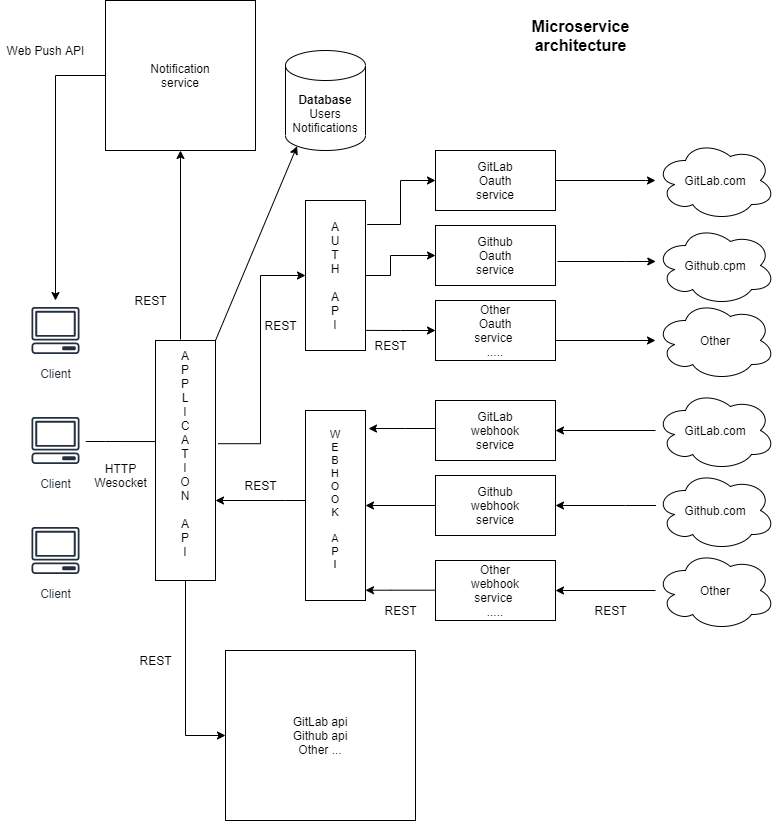

The diagram above was exported from draw.io. Its source (the exported page's mxGraphModel, read from the mxfile embedded in the PNG):
<mxGraphModel dx="1422" dy="1862" grid="1" gridSize="10" guides="1" tooltips="1" connect="1" arrows="1" fold="1" page="1" pageScale="1" pageWidth="850" pageHeight="1100" math="0" shadow="0">
  <root>
    <mxCell id="0" />
    <mxCell id="1" parent="0" />
    <mxCell id="gOuVTxH6t0qRAmZLPr1z-4" value="Client" style="outlineConnect=0;fontColor=#232F3E;gradientColor=none;strokeColor=#232F3E;fillColor=#ffffff;dashed=0;verticalLabelPosition=bottom;verticalAlign=top;align=center;html=1;fontSize=12;fontStyle=0;aspect=fixed;shape=mxgraph.aws4.resourceIcon;resIcon=mxgraph.aws4.client;" parent="1" vertex="1">
      <mxGeometry x="40" y="250" width="60" height="60" as="geometry" />
    </mxCell>
    <mxCell id="gOuVTxH6t0qRAmZLPr1z-9" style="edgeStyle=orthogonalEdgeStyle;rounded=0;orthogonalLoop=1;jettySize=auto;html=1;entryX=0;entryY=0.421;entryDx=0;entryDy=0;entryPerimeter=0;endArrow=none;endFill=0;" parent="1" source="gOuVTxH6t0qRAmZLPr1z-5" target="gOuVTxH6t0qRAmZLPr1z-7" edge="1">
      <mxGeometry relative="1" as="geometry">
        <Array as="points">
          <mxPoint x="120" y="391" />
          <mxPoint x="120" y="391" />
        </Array>
      </mxGeometry>
    </mxCell>
    <mxCell id="gOuVTxH6t0qRAmZLPr1z-5" value="Client" style="outlineConnect=0;fontColor=#232F3E;gradientColor=none;strokeColor=#232F3E;fillColor=#ffffff;dashed=0;verticalLabelPosition=bottom;verticalAlign=top;align=center;html=1;fontSize=12;fontStyle=0;aspect=fixed;shape=mxgraph.aws4.resourceIcon;resIcon=mxgraph.aws4.client;" parent="1" vertex="1">
      <mxGeometry x="40" y="360" width="60" height="60" as="geometry" />
    </mxCell>
    <mxCell id="gOuVTxH6t0qRAmZLPr1z-6" value="Client" style="outlineConnect=0;fontColor=#232F3E;gradientColor=none;strokeColor=#232F3E;fillColor=#ffffff;dashed=0;verticalLabelPosition=bottom;verticalAlign=top;align=center;html=1;fontSize=12;fontStyle=0;aspect=fixed;shape=mxgraph.aws4.resourceIcon;resIcon=mxgraph.aws4.client;" parent="1" vertex="1">
      <mxGeometry x="40" y="470" width="60" height="60" as="geometry" />
    </mxCell>
    <mxCell id="gOuVTxH6t0qRAmZLPr1z-12" style="edgeStyle=orthogonalEdgeStyle;rounded=0;orthogonalLoop=1;jettySize=auto;html=1;endArrow=none;endFill=0;startArrow=classic;startFill=1;" parent="1" source="gOuVTxH6t0qRAmZLPr1z-7" target="gOuVTxH6t0qRAmZLPr1z-11" edge="1">
      <mxGeometry relative="1" as="geometry">
        <Array as="points">
          <mxPoint x="300" y="450" />
          <mxPoint x="300" y="450" />
        </Array>
      </mxGeometry>
    </mxCell>
    <mxCell id="k5-xYjFKNiW1a-Ok8ZQm-2" style="edgeStyle=orthogonalEdgeStyle;rounded=0;orthogonalLoop=1;jettySize=auto;html=1;entryX=0;entryY=0.5;entryDx=0;entryDy=0;exitX=0.5;exitY=1;exitDx=0;exitDy=0;" parent="1" source="gOuVTxH6t0qRAmZLPr1z-7" target="k5-xYjFKNiW1a-Ok8ZQm-1" edge="1">
      <mxGeometry relative="1" as="geometry" />
    </mxCell>
    <mxCell id="gOuVTxH6t0qRAmZLPr1z-7" value="&lt;div&gt;A&lt;/div&gt;&lt;div&gt;P&lt;/div&gt;&lt;div&gt;P&lt;/div&gt;&lt;div&gt;L&lt;/div&gt;&lt;div&gt;I&lt;/div&gt;&lt;div&gt;C&lt;/div&gt;&lt;div&gt;A&lt;/div&gt;&lt;div&gt;T&lt;/div&gt;&lt;div&gt;I&lt;/div&gt;&lt;div&gt;O&lt;/div&gt;&lt;div&gt;N&lt;/div&gt;&lt;div&gt;&lt;br&gt;&lt;/div&gt;&lt;div&gt;A&lt;/div&gt;&lt;div&gt;P&lt;/div&gt;&lt;div&gt;I&lt;/div&gt;&lt;div&gt;&lt;br&gt;&lt;/div&gt;" style="rounded=0;whiteSpace=wrap;html=1;" parent="1" vertex="1">
      <mxGeometry x="170" y="290" width="60" height="240" as="geometry" />
    </mxCell>
    <mxCell id="gOuVTxH6t0qRAmZLPr1z-11" value="&lt;div style=&quot;font-size: 11px&quot;&gt;&lt;font style=&quot;font-size: 11px&quot;&gt;W&lt;/font&gt;&lt;/div&gt;&lt;div style=&quot;font-size: 11px&quot;&gt;&lt;font style=&quot;font-size: 11px&quot;&gt;E&lt;/font&gt;&lt;/div&gt;&lt;div style=&quot;font-size: 11px&quot;&gt;&lt;font style=&quot;font-size: 11px&quot;&gt;B&lt;/font&gt;&lt;/div&gt;&lt;div style=&quot;font-size: 11px&quot;&gt;&lt;font style=&quot;font-size: 11px&quot;&gt;H&lt;/font&gt;&lt;/div&gt;&lt;div style=&quot;font-size: 11px&quot;&gt;&lt;font style=&quot;font-size: 11px&quot;&gt;O&lt;/font&gt;&lt;/div&gt;&lt;div style=&quot;font-size: 11px&quot;&gt;&lt;font style=&quot;font-size: 11px&quot;&gt;O&lt;/font&gt;&lt;/div&gt;&lt;div style=&quot;font-size: 11px&quot;&gt;&lt;font style=&quot;font-size: 11px&quot;&gt;K&lt;/font&gt;&lt;/div&gt;&lt;div style=&quot;font-size: 11px&quot;&gt;&lt;font style=&quot;font-size: 11px&quot;&gt;&lt;br&gt;&lt;/font&gt;&lt;/div&gt;&lt;div style=&quot;font-size: 11px&quot;&gt;&lt;font style=&quot;font-size: 11px&quot;&gt;A&lt;/font&gt;&lt;/div&gt;&lt;div style=&quot;font-size: 11px&quot;&gt;&lt;font style=&quot;font-size: 11px&quot;&gt;P&lt;/font&gt;&lt;/div&gt;&lt;div style=&quot;font-size: 11px&quot;&gt;&lt;font style=&quot;font-size: 11px&quot;&gt;I&lt;/font&gt;&lt;/div&gt;&lt;div style=&quot;font-size: 11px&quot;&gt;&lt;font style=&quot;font-size: 11px&quot;&gt;&lt;br&gt;&lt;/font&gt;&lt;/div&gt;" style="rounded=0;whiteSpace=wrap;html=1;" parent="1" vertex="1">
      <mxGeometry x="320" y="360" width="60" height="190" as="geometry" />
    </mxCell>
    <mxCell id="gOuVTxH6t0qRAmZLPr1z-17" style="edgeStyle=orthogonalEdgeStyle;rounded=0;orthogonalLoop=1;jettySize=auto;html=1;endArrow=classic;endFill=1;entryX=1.05;entryY=0.095;entryDx=0;entryDy=0;entryPerimeter=0;startArrow=none;startFill=0;" parent="1" source="gOuVTxH6t0qRAmZLPr1z-13" target="gOuVTxH6t0qRAmZLPr1z-11" edge="1">
      <mxGeometry relative="1" as="geometry">
        <Array as="points">
          <mxPoint x="420" y="378" />
          <mxPoint x="420" y="378" />
        </Array>
        <mxPoint x="383" y="378" as="targetPoint" />
      </mxGeometry>
    </mxCell>
    <mxCell id="gOuVTxH6t0qRAmZLPr1z-13" value="&lt;div&gt;GitLab&lt;/div&gt;&lt;div&gt;webhook&lt;/div&gt;&lt;div&gt;service&lt;br&gt;&lt;/div&gt;" style="rounded=0;whiteSpace=wrap;html=1;" parent="1" vertex="1">
      <mxGeometry x="450" y="350" width="120" height="60" as="geometry" />
    </mxCell>
    <mxCell id="gOuVTxH6t0qRAmZLPr1z-18" style="edgeStyle=orthogonalEdgeStyle;rounded=0;orthogonalLoop=1;jettySize=auto;html=1;endArrow=classic;endFill=1;entryX=1;entryY=0.5;entryDx=0;entryDy=0;startArrow=none;startFill=0;" parent="1" source="gOuVTxH6t0qRAmZLPr1z-14" target="gOuVTxH6t0qRAmZLPr1z-11" edge="1">
      <mxGeometry relative="1" as="geometry">
        <mxPoint x="390" y="455" as="targetPoint" />
      </mxGeometry>
    </mxCell>
    <mxCell id="gOuVTxH6t0qRAmZLPr1z-14" value="&lt;div&gt;Github&lt;/div&gt;&lt;div&gt;webhook&lt;/div&gt;&lt;div&gt;service&lt;br&gt;&lt;/div&gt;" style="rounded=0;whiteSpace=wrap;html=1;" parent="1" vertex="1">
      <mxGeometry x="450" y="425" width="120" height="60" as="geometry" />
    </mxCell>
    <mxCell id="gOuVTxH6t0qRAmZLPr1z-19" style="edgeStyle=orthogonalEdgeStyle;rounded=0;orthogonalLoop=1;jettySize=auto;html=1;entryX=1;entryY=0.946;entryDx=0;entryDy=0;entryPerimeter=0;endArrow=classic;endFill=1;startArrow=none;startFill=0;" parent="1" source="gOuVTxH6t0qRAmZLPr1z-15" target="gOuVTxH6t0qRAmZLPr1z-11" edge="1">
      <mxGeometry relative="1" as="geometry">
        <Array as="points">
          <mxPoint x="405" y="540" />
        </Array>
      </mxGeometry>
    </mxCell>
    <mxCell id="gOuVTxH6t0qRAmZLPr1z-15" value="&lt;div&gt;Other&lt;/div&gt;&lt;div&gt;webhook&lt;/div&gt;&lt;div&gt;service &lt;br&gt;&lt;/div&gt;&lt;div&gt;.....&lt;br&gt;&lt;/div&gt;" style="rounded=0;whiteSpace=wrap;html=1;" parent="1" vertex="1">
      <mxGeometry x="450" y="510" width="120" height="60" as="geometry" />
    </mxCell>
    <mxCell id="gOuVTxH6t0qRAmZLPr1z-20" value="&lt;div&gt;HTTP&lt;/div&gt;&lt;div&gt;Wesocket&lt;/div&gt;" style="text;html=1;align=center;verticalAlign=middle;resizable=0;points=[];autosize=1;" parent="1" vertex="1">
      <mxGeometry x="100" y="410" width="70" height="30" as="geometry" />
    </mxCell>
    <mxCell id="gOuVTxH6t0qRAmZLPr1z-21" value="&lt;div&gt;REST&lt;/div&gt;" style="text;html=1;align=center;verticalAlign=middle;resizable=0;points=[];autosize=1;" parent="1" vertex="1">
      <mxGeometry x="250" y="425" width="50" height="20" as="geometry" />
    </mxCell>
    <mxCell id="gOuVTxH6t0qRAmZLPr1z-22" value="&lt;div&gt;REST&lt;/div&gt;" style="text;html=1;align=center;verticalAlign=middle;resizable=0;points=[];autosize=1;" parent="1" vertex="1">
      <mxGeometry x="390" y="550" width="50" height="20" as="geometry" />
    </mxCell>
    <mxCell id="gOuVTxH6t0qRAmZLPr1z-24" style="edgeStyle=orthogonalEdgeStyle;rounded=0;orthogonalLoop=1;jettySize=auto;html=1;entryX=1.042;entryY=0.43;entryDx=0;entryDy=0;entryPerimeter=0;endArrow=none;endFill=0;startArrow=classic;startFill=1;" parent="1" source="gOuVTxH6t0qRAmZLPr1z-23" target="gOuVTxH6t0qRAmZLPr1z-7" edge="1">
      <mxGeometry relative="1" as="geometry" />
    </mxCell>
    <mxCell id="gOuVTxH6t0qRAmZLPr1z-23" value="&lt;div&gt;A&lt;/div&gt;&lt;div&gt;U&lt;/div&gt;&lt;div&gt;T&lt;/div&gt;&lt;div&gt;H&lt;/div&gt;&lt;div&gt;&lt;br&gt;&lt;/div&gt;&lt;div&gt;A&lt;/div&gt;&lt;div&gt;P&lt;/div&gt;&lt;div&gt;I&lt;br&gt;&lt;/div&gt;" style="rounded=0;whiteSpace=wrap;html=1;" parent="1" vertex="1">
      <mxGeometry x="320" y="150" width="60" height="150" as="geometry" />
    </mxCell>
    <mxCell id="gOuVTxH6t0qRAmZLPr1z-30" style="edgeStyle=orthogonalEdgeStyle;rounded=0;orthogonalLoop=1;jettySize=auto;html=1;entryX=1.028;entryY=0.16;entryDx=0;entryDy=0;entryPerimeter=0;endArrow=none;endFill=0;startArrow=classic;startFill=1;" parent="1" source="gOuVTxH6t0qRAmZLPr1z-25" target="gOuVTxH6t0qRAmZLPr1z-23" edge="1">
      <mxGeometry relative="1" as="geometry" />
    </mxCell>
    <mxCell id="gOuVTxH6t0qRAmZLPr1z-25" value="&lt;div&gt;GitLab&lt;/div&gt;&lt;div&gt;Oauth&lt;br&gt;&lt;/div&gt;&lt;div&gt;service&lt;br&gt;&lt;/div&gt;" style="rounded=0;whiteSpace=wrap;html=1;" parent="1" vertex="1">
      <mxGeometry x="450" y="100" width="120" height="60" as="geometry" />
    </mxCell>
    <mxCell id="gOuVTxH6t0qRAmZLPr1z-29" value="" style="edgeStyle=orthogonalEdgeStyle;rounded=0;orthogonalLoop=1;jettySize=auto;html=1;endArrow=none;endFill=0;startArrow=classic;startFill=1;" parent="1" source="gOuVTxH6t0qRAmZLPr1z-26" target="gOuVTxH6t0qRAmZLPr1z-23" edge="1">
      <mxGeometry relative="1" as="geometry">
        <Array as="points">
          <mxPoint x="405" y="205" />
          <mxPoint x="405" y="225" />
        </Array>
      </mxGeometry>
    </mxCell>
    <mxCell id="gOuVTxH6t0qRAmZLPr1z-26" value="&lt;div&gt;Github&lt;/div&gt;&lt;div&gt;Oauth&lt;/div&gt;&lt;div&gt;service&lt;br&gt;&lt;/div&gt;" style="rounded=0;whiteSpace=wrap;html=1;" parent="1" vertex="1">
      <mxGeometry x="450" y="175" width="120" height="60" as="geometry" />
    </mxCell>
    <mxCell id="gOuVTxH6t0qRAmZLPr1z-28" style="edgeStyle=orthogonalEdgeStyle;rounded=0;orthogonalLoop=1;jettySize=auto;html=1;entryX=1;entryY=0.866;entryDx=0;entryDy=0;entryPerimeter=0;endArrow=none;endFill=0;startArrow=classic;startFill=1;" parent="1" source="gOuVTxH6t0qRAmZLPr1z-27" target="gOuVTxH6t0qRAmZLPr1z-23" edge="1">
      <mxGeometry relative="1" as="geometry" />
    </mxCell>
    <mxCell id="gOuVTxH6t0qRAmZLPr1z-27" value="&lt;div&gt;Other&lt;/div&gt;&lt;div&gt;Oauth&lt;/div&gt;&lt;div&gt;service &lt;br&gt;&lt;/div&gt;&lt;div&gt;.....&lt;br&gt;&lt;/div&gt;" style="rounded=0;whiteSpace=wrap;html=1;" parent="1" vertex="1">
      <mxGeometry x="450" y="250" width="120" height="60" as="geometry" />
    </mxCell>
    <mxCell id="gOuVTxH6t0qRAmZLPr1z-32" style="edgeStyle=orthogonalEdgeStyle;rounded=0;orthogonalLoop=1;jettySize=auto;html=1;endArrow=none;endFill=0;startArrow=classic;startFill=1;" parent="1" source="gOuVTxH6t0qRAmZLPr1z-31" edge="1">
      <mxGeometry relative="1" as="geometry">
        <mxPoint x="195" y="289" as="targetPoint" />
        <Array as="points">
          <mxPoint x="195" y="289" />
        </Array>
      </mxGeometry>
    </mxCell>
    <mxCell id="gOuVTxH6t0qRAmZLPr1z-33" style="edgeStyle=orthogonalEdgeStyle;rounded=0;orthogonalLoop=1;jettySize=auto;html=1;endArrow=classic;endFill=1;startArrow=none;startFill=0;" parent="1" source="gOuVTxH6t0qRAmZLPr1z-31" target="gOuVTxH6t0qRAmZLPr1z-4" edge="1">
      <mxGeometry relative="1" as="geometry">
        <Array as="points">
          <mxPoint x="70" y="25" />
        </Array>
      </mxGeometry>
    </mxCell>
    <mxCell id="gOuVTxH6t0qRAmZLPr1z-31" value="&lt;div&gt;Notification&lt;/div&gt;&lt;div&gt;service&lt;br&gt;&lt;/div&gt;" style="whiteSpace=wrap;html=1;aspect=fixed;" parent="1" vertex="1">
      <mxGeometry x="120" y="-50" width="150" height="150" as="geometry" />
    </mxCell>
    <mxCell id="gOuVTxH6t0qRAmZLPr1z-34" value="&lt;div&gt;REST&lt;/div&gt;" style="text;html=1;align=center;verticalAlign=middle;resizable=0;points=[];autosize=1;" parent="1" vertex="1">
      <mxGeometry x="270" y="265" width="50" height="20" as="geometry" />
    </mxCell>
    <mxCell id="gOuVTxH6t0qRAmZLPr1z-35" value="&lt;div&gt;REST&lt;/div&gt;" style="text;html=1;align=center;verticalAlign=middle;resizable=0;points=[];autosize=1;" parent="1" vertex="1">
      <mxGeometry x="380" y="285" width="50" height="20" as="geometry" />
    </mxCell>
    <mxCell id="gOuVTxH6t0qRAmZLPr1z-36" value="&lt;div&gt;REST&lt;/div&gt;" style="text;html=1;align=center;verticalAlign=middle;resizable=0;points=[];autosize=1;" parent="1" vertex="1">
      <mxGeometry x="140" y="240" width="50" height="20" as="geometry" />
    </mxCell>
    <mxCell id="gOuVTxH6t0qRAmZLPr1z-37" value="&lt;div&gt;Web Push API&lt;/div&gt;" style="text;html=1;align=center;verticalAlign=middle;resizable=0;points=[];autosize=1;" parent="1" vertex="1">
      <mxGeometry x="15" y="-10" width="90" height="20" as="geometry" />
    </mxCell>
    <mxCell id="gOuVTxH6t0qRAmZLPr1z-44" style="edgeStyle=orthogonalEdgeStyle;rounded=0;orthogonalLoop=1;jettySize=auto;html=1;endArrow=none;endFill=0;startArrow=classic;startFill=1;" parent="1" source="gOuVTxH6t0qRAmZLPr1z-38" target="gOuVTxH6t0qRAmZLPr1z-25" edge="1">
      <mxGeometry relative="1" as="geometry">
        <mxPoint x="660" y="130" as="sourcePoint" />
        <Array as="points">
          <mxPoint x="660" y="130" />
          <mxPoint x="660" y="130" />
        </Array>
      </mxGeometry>
    </mxCell>
    <mxCell id="gOuVTxH6t0qRAmZLPr1z-38" value="GitLab.com" style="ellipse;shape=cloud;whiteSpace=wrap;html=1;" parent="1" vertex="1">
      <mxGeometry x="670" y="90" width="120" height="80" as="geometry" />
    </mxCell>
    <mxCell id="gOuVTxH6t0qRAmZLPr1z-45" style="edgeStyle=orthogonalEdgeStyle;rounded=0;orthogonalLoop=1;jettySize=auto;html=1;endArrow=none;endFill=0;startArrow=classic;startFill=1;" parent="1" source="gOuVTxH6t0qRAmZLPr1z-39" edge="1">
      <mxGeometry relative="1" as="geometry">
        <mxPoint x="572" y="211" as="targetPoint" />
        <Array as="points">
          <mxPoint x="640" y="211" />
          <mxPoint x="640" y="211" />
        </Array>
      </mxGeometry>
    </mxCell>
    <mxCell id="gOuVTxH6t0qRAmZLPr1z-39" value="Github.cpm" style="ellipse;shape=cloud;whiteSpace=wrap;html=1;" parent="1" vertex="1">
      <mxGeometry x="670" y="175" width="120" height="80" as="geometry" />
    </mxCell>
    <mxCell id="gOuVTxH6t0qRAmZLPr1z-46" style="edgeStyle=orthogonalEdgeStyle;rounded=0;orthogonalLoop=1;jettySize=auto;html=1;entryX=1;entryY=0.75;entryDx=0;entryDy=0;endArrow=none;endFill=0;startArrow=classic;startFill=1;" parent="1" target="gOuVTxH6t0qRAmZLPr1z-27" edge="1">
      <mxGeometry relative="1" as="geometry">
        <mxPoint x="670" y="290" as="sourcePoint" />
        <Array as="points">
          <mxPoint x="570" y="290" />
        </Array>
      </mxGeometry>
    </mxCell>
    <mxCell id="gOuVTxH6t0qRAmZLPr1z-40" value="Other" style="ellipse;shape=cloud;whiteSpace=wrap;html=1;" parent="1" vertex="1">
      <mxGeometry x="670" y="250" width="120" height="80" as="geometry" />
    </mxCell>
    <mxCell id="gOuVTxH6t0qRAmZLPr1z-47" style="edgeStyle=orthogonalEdgeStyle;rounded=0;orthogonalLoop=1;jettySize=auto;html=1;entryX=1;entryY=0.5;entryDx=0;entryDy=0;endArrow=classic;endFill=1;startArrow=none;startFill=0;" parent="1" source="gOuVTxH6t0qRAmZLPr1z-41" target="gOuVTxH6t0qRAmZLPr1z-13" edge="1">
      <mxGeometry relative="1" as="geometry" />
    </mxCell>
    <mxCell id="gOuVTxH6t0qRAmZLPr1z-41" value="GitLab.com" style="ellipse;shape=cloud;whiteSpace=wrap;html=1;" parent="1" vertex="1">
      <mxGeometry x="670" y="340" width="120" height="80" as="geometry" />
    </mxCell>
    <mxCell id="gOuVTxH6t0qRAmZLPr1z-48" style="edgeStyle=orthogonalEdgeStyle;rounded=0;orthogonalLoop=1;jettySize=auto;html=1;entryX=1;entryY=0.5;entryDx=0;entryDy=0;endArrow=classic;endFill=1;startArrow=none;startFill=0;" parent="1" source="gOuVTxH6t0qRAmZLPr1z-42" target="gOuVTxH6t0qRAmZLPr1z-14" edge="1">
      <mxGeometry relative="1" as="geometry">
        <Array as="points">
          <mxPoint x="640" y="455" />
          <mxPoint x="640" y="455" />
        </Array>
      </mxGeometry>
    </mxCell>
    <mxCell id="gOuVTxH6t0qRAmZLPr1z-42" value="Github.com" style="ellipse;shape=cloud;whiteSpace=wrap;html=1;" parent="1" vertex="1">
      <mxGeometry x="670" y="420" width="120" height="80" as="geometry" />
    </mxCell>
    <mxCell id="gOuVTxH6t0qRAmZLPr1z-49" style="edgeStyle=orthogonalEdgeStyle;rounded=0;orthogonalLoop=1;jettySize=auto;html=1;endArrow=classic;endFill=1;startArrow=none;startFill=0;entryX=1;entryY=0.5;entryDx=0;entryDy=0;" parent="1" source="gOuVTxH6t0qRAmZLPr1z-43" target="gOuVTxH6t0qRAmZLPr1z-15" edge="1">
      <mxGeometry relative="1" as="geometry">
        <mxPoint x="580" y="540" as="targetPoint" />
        <Array as="points" />
      </mxGeometry>
    </mxCell>
    <mxCell id="gOuVTxH6t0qRAmZLPr1z-43" value="Other" style="ellipse;shape=cloud;whiteSpace=wrap;html=1;" parent="1" vertex="1">
      <mxGeometry x="670" y="500" width="120" height="80" as="geometry" />
    </mxCell>
    <mxCell id="gOuVTxH6t0qRAmZLPr1z-50" value="&lt;div&gt;REST&lt;/div&gt;" style="text;html=1;align=center;verticalAlign=middle;resizable=0;points=[];autosize=1;" parent="1" vertex="1">
      <mxGeometry x="600" y="550" width="50" height="20" as="geometry" />
    </mxCell>
    <mxCell id="gOuVTxH6t0qRAmZLPr1z-53" style="rounded=0;orthogonalLoop=1;jettySize=auto;html=1;exitX=0.145;exitY=1;exitDx=0;exitDy=-4.35;exitPerimeter=0;entryX=1;entryY=0;entryDx=0;entryDy=0;endArrow=none;endFill=0;startArrow=classic;startFill=1;" parent="1" source="gOuVTxH6t0qRAmZLPr1z-51" target="gOuVTxH6t0qRAmZLPr1z-7" edge="1">
      <mxGeometry relative="1" as="geometry" />
    </mxCell>
    <mxCell id="gOuVTxH6t0qRAmZLPr1z-51" value="&lt;div&gt;&lt;b&gt;Database&lt;/b&gt;&lt;/div&gt;&lt;div&gt;Users&lt;/div&gt;&lt;div&gt;Notifications&lt;br&gt;&lt;/div&gt;" style="shape=cylinder3;whiteSpace=wrap;html=1;boundedLbl=1;backgroundOutline=1;size=15;" parent="1" vertex="1">
      <mxGeometry x="300" width="80" height="100" as="geometry" />
    </mxCell>
    <mxCell id="gOuVTxH6t0qRAmZLPr1z-54" value="&lt;div style=&quot;font-size: 16px&quot;&gt;&lt;b&gt;&lt;font style=&quot;font-size: 16px&quot;&gt;Microservice&lt;/font&gt;&lt;/b&gt;&lt;/div&gt;&lt;div style=&quot;font-size: 16px&quot;&gt;&lt;b&gt;&lt;font style=&quot;font-size: 16px&quot;&gt;architecture&lt;br&gt;&lt;/font&gt;&lt;/b&gt;&lt;/div&gt;" style="text;html=1;align=center;verticalAlign=middle;resizable=0;points=[];autosize=1;" parent="1" vertex="1">
      <mxGeometry x="540" y="-30" width="110" height="30" as="geometry" />
    </mxCell>
    <mxCell id="k5-xYjFKNiW1a-Ok8ZQm-1" value="GitLab api&lt;br&gt;Github api&lt;br&gt;Other ..." style="rounded=0;whiteSpace=wrap;html=1;" parent="1" vertex="1">
      <mxGeometry x="240" y="600" width="190" height="170" as="geometry" />
    </mxCell>
    <mxCell id="k5-xYjFKNiW1a-Ok8ZQm-3" value="REST" style="text;html=1;align=center;verticalAlign=middle;resizable=0;points=[];autosize=1;" parent="1" vertex="1">
      <mxGeometry x="145" y="600" width="50" height="20" as="geometry" />
    </mxCell>
  </root>
</mxGraphModel>